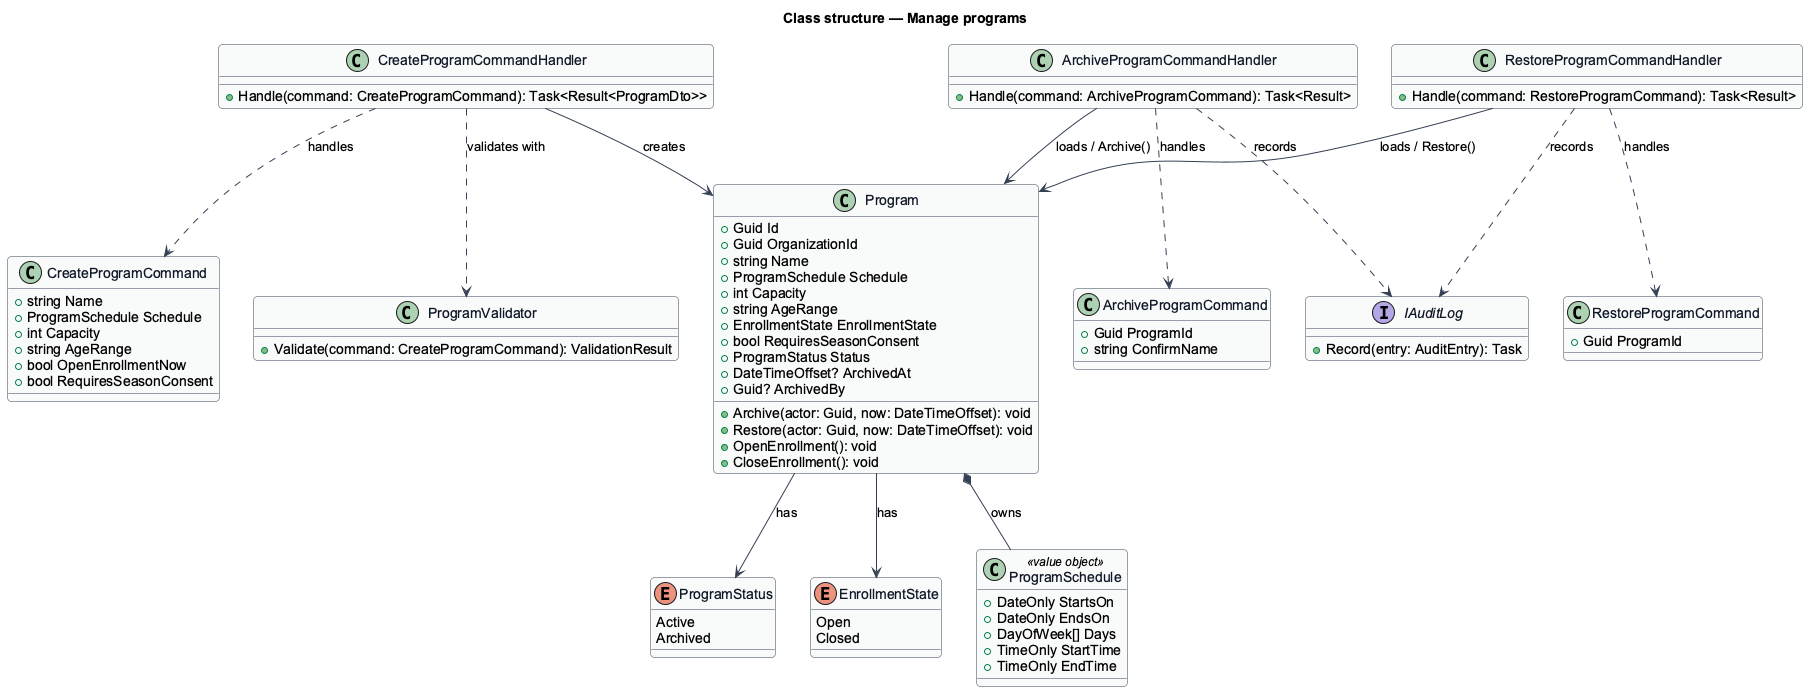

The diagram above was rendered by PlantUML. Its source (embedded in the PNG):
@startuml
' --- shared skin header ---
skinparam backgroundColor #FFFFFF
skinparam shadowing false
skinparam roundcorner 8
skinparam defaultFontName Arial
skinparam ArrowColor #344054
skinparam class {
  BorderColor #344054
  FontColor #101828
  BackgroundColor #F9FAFB
}
' --------------------------
title Class structure — Manage programs

enum ProgramStatus {
  Active
  Archived
}

enum EnrollmentState {
  Open
  Closed
}

class ProgramSchedule <<value object>> {
  +DateOnly StartsOn
  +DateOnly EndsOn
  +DayOfWeek[] Days
  +TimeOnly StartTime
  +TimeOnly EndTime
}

class Program {
  +Guid Id
  +Guid OrganizationId
  +string Name
  +ProgramSchedule Schedule
  +int Capacity
  +string AgeRange
  +EnrollmentState EnrollmentState
  +bool RequiresSeasonConsent
  +ProgramStatus Status
  +DateTimeOffset? ArchivedAt
  +Guid? ArchivedBy
  +Archive(actor: Guid, now: DateTimeOffset): void
  +Restore(actor: Guid, now: DateTimeOffset): void
  +OpenEnrollment(): void
  +CloseEnrollment(): void
}

class CreateProgramCommand {
  +string Name
  +ProgramSchedule Schedule
  +int Capacity
  +string AgeRange
  +bool OpenEnrollmentNow
  +bool RequiresSeasonConsent
}

class ArchiveProgramCommand {
  +Guid ProgramId
  +string ConfirmName
}

class RestoreProgramCommand {
  +Guid ProgramId
}

class CreateProgramCommandHandler {
  +Handle(command: CreateProgramCommand): Task<Result<ProgramDto>>
}

class ArchiveProgramCommandHandler {
  +Handle(command: ArchiveProgramCommand): Task<Result>
}

class RestoreProgramCommandHandler {
  +Handle(command: RestoreProgramCommand): Task<Result>
}

class ProgramValidator {
  +Validate(command: CreateProgramCommand): ValidationResult
}

interface IAuditLog {
  +Record(entry: AuditEntry): Task
}

Program *-- ProgramSchedule : owns
Program --> ProgramStatus : has
Program --> EnrollmentState : has
CreateProgramCommandHandler ..> CreateProgramCommand : handles
CreateProgramCommandHandler ..> ProgramValidator : validates with
CreateProgramCommandHandler --> Program : creates
ArchiveProgramCommandHandler ..> ArchiveProgramCommand : handles
ArchiveProgramCommandHandler --> Program : loads / Archive()
ArchiveProgramCommandHandler ..> IAuditLog : records
RestoreProgramCommandHandler ..> RestoreProgramCommand : handles
RestoreProgramCommandHandler --> Program : loads / Restore()
RestoreProgramCommandHandler ..> IAuditLog : records
@enduml